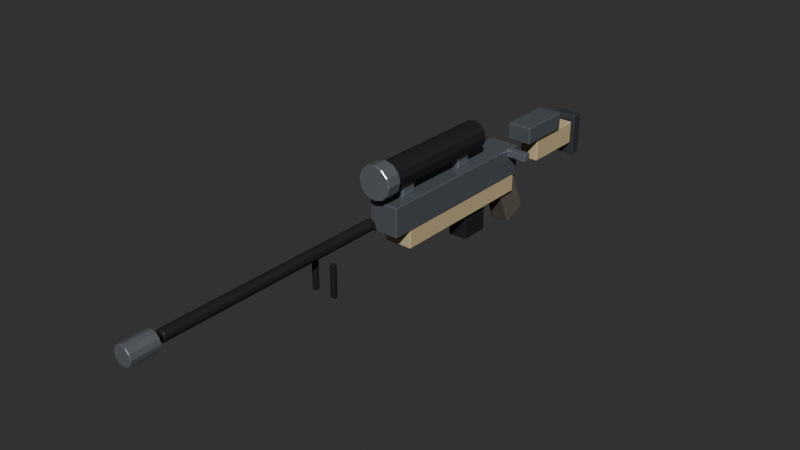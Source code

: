 # Source: awp.blend  (saved by Blender 5.2.44; exported with 4.5.12 LTS)
import bpy
from mathutils import Matrix  # noqa: F401  (used for matrix-valued properties, if any)

bpy.ops.wm.read_factory_settings(use_empty=True)
scene = bpy.context.scene
scene.name = 'Scene'

# ---- collections
col_awp = bpy.data.collections.new('Awp'); scene.collection.children.link(col_awp)

# ---- materials (node trees are filled in below, after node groups)
mat_g_body = bpy.data.materials.new('G_Body')
mat_g_body.diffuse_color = (0.16, 0.18, 0.2, 1.0)
mat_g_tan = bpy.data.materials.new('G_Tan')
mat_g_tan.diffuse_color = (0.55, 0.45, 0.28, 1.0)
mat_g_black = bpy.data.materials.new('G_Black')
mat_g_black.diffuse_color = (0.04, 0.04, 0.045, 1.0)
mat_g_steel = bpy.data.materials.new('G_Steel')
mat_g_steel.diffuse_color = (0.42, 0.45, 0.5, 1.0)
mat_g_grip = bpy.data.materials.new('G_Grip')
mat_g_grip.diffuse_color = (0.14, 0.12, 0.1, 1.0)
mat_g_dark = bpy.data.materials.new('G_Dark')
mat_g_dark.diffuse_color = (0.08, 0.09, 0.1, 1.0)

# ---- material node trees
mat_g_body.use_nodes = True; mat_g_body.node_tree.nodes.clear()
_N = mat_g_body.node_tree.nodes; _L = mat_g_body.node_tree.links
n0 = _N.new('ShaderNodeBsdfPrincipled'); n0.name = 'Principled BSDF'; n0.location = (-200, 100)
n0.inputs[0].default_value = (0.16, 0.18, 0.2, 1.0)
n0.inputs[1].default_value = 0.4
n0.inputs[2].default_value = 0.45
n0.inputs[10].default_value = 0.005
n1 = _N.new('ShaderNodeOutputMaterial'); n1.name = 'Material Output'; n1.location = (200, 100)
_L.new(n0.outputs[0], n1.inputs[0])
n1.is_active_output = True
mat_g_tan.use_nodes = True; mat_g_tan.node_tree.nodes.clear()
_N = mat_g_tan.node_tree.nodes; _L = mat_g_tan.node_tree.links
n0 = _N.new('ShaderNodeBsdfPrincipled'); n0.name = 'Principled BSDF'; n0.location = (-200, 100)
n0.inputs[0].default_value = (0.55, 0.45, 0.28, 1.0)
n0.inputs[1].default_value = 0.05
n0.inputs[2].default_value = 0.65
n0.inputs[10].default_value = 0.005
n1 = _N.new('ShaderNodeOutputMaterial'); n1.name = 'Material Output'; n1.location = (200, 100)
_L.new(n0.outputs[0], n1.inputs[0])
n1.is_active_output = True
mat_g_black.use_nodes = True; mat_g_black.node_tree.nodes.clear()
_N = mat_g_black.node_tree.nodes; _L = mat_g_black.node_tree.links
n0 = _N.new('ShaderNodeBsdfPrincipled'); n0.name = 'Principled BSDF'; n0.location = (-200, 100)
n0.inputs[0].default_value = (0.04, 0.04, 0.045, 1.0)
n0.inputs[1].default_value = 0.3
n0.inputs[10].default_value = 0.005
n1 = _N.new('ShaderNodeOutputMaterial'); n1.name = 'Material Output'; n1.location = (200, 100)
_L.new(n0.outputs[0], n1.inputs[0])
n1.is_active_output = True
mat_g_steel.use_nodes = True; mat_g_steel.node_tree.nodes.clear()
_N = mat_g_steel.node_tree.nodes; _L = mat_g_steel.node_tree.links
n0 = _N.new('ShaderNodeBsdfPrincipled'); n0.name = 'Principled BSDF'; n0.location = (-200, 100)
n0.inputs[0].default_value = (0.42, 0.45, 0.5, 1.0)
n0.inputs[1].default_value = 0.75
n0.inputs[2].default_value = 0.28
n0.inputs[10].default_value = 0.005
n1 = _N.new('ShaderNodeOutputMaterial'); n1.name = 'Material Output'; n1.location = (200, 100)
_L.new(n0.outputs[0], n1.inputs[0])
n1.is_active_output = True
mat_g_grip.use_nodes = True; mat_g_grip.node_tree.nodes.clear()
_N = mat_g_grip.node_tree.nodes; _L = mat_g_grip.node_tree.links
n0 = _N.new('ShaderNodeBsdfPrincipled'); n0.name = 'Principled BSDF'; n0.location = (-200, 100)
n0.inputs[0].default_value = (0.14, 0.12, 0.1, 1.0)
n0.inputs[1].default_value = 0.02
n0.inputs[2].default_value = 0.85
n0.inputs[10].default_value = 0.005
n1 = _N.new('ShaderNodeOutputMaterial'); n1.name = 'Material Output'; n1.location = (200, 100)
_L.new(n0.outputs[0], n1.inputs[0])
n1.is_active_output = True
mat_g_dark.use_nodes = True; mat_g_dark.node_tree.nodes.clear()
_N = mat_g_dark.node_tree.nodes; _L = mat_g_dark.node_tree.links
n0 = _N.new('ShaderNodeBsdfPrincipled'); n0.name = 'Principled BSDF'; n0.location = (-200, 100)
n0.inputs[0].default_value = (0.08, 0.09, 0.1, 1.0)
n0.inputs[1].default_value = 0.4
n0.inputs[2].default_value = 0.55
n0.inputs[10].default_value = 0.005
n1 = _N.new('ShaderNodeOutputMaterial'); n1.name = 'Material Output'; n1.location = (200, 100)
_L.new(n0.outputs[0], n1.inputs[0])
n1.is_active_output = True

# ---- world
world_world = bpy.data.worlds.new('World'); scene.world = world_world
world_world.use_nodes = True; world_world.node_tree.nodes.clear()
_N = world_world.node_tree.nodes; _L = world_world.node_tree.links
n0 = _N.new('ShaderNodeOutputWorld'); n0.name = 'World Output'; n0.location = (200, 100)
n1 = _N.new('ShaderNodeBackground'); n1.name = 'Background'; n1.location = (-200, 100)
n1.inputs[0].default_value = (0.05088, 0.05088, 0.05088, 1.0)
_L.new(n1.outputs[0], n0.inputs[0])
n0.is_active_output = True
world_world.color = (0.018, 0.024, 0.032)
world_world.sun_shadow_jitter_overblur = 0.0

# ---- meshes
me_cube_221 = bpy.data.meshes.new('Cube.221')
me_cube_221.from_pydata([(-0.0375, -0.23, -0.0375), (-0.0375, -0.23, 0.0375), (-0.0375, 0.23, -0.0375), (-0.0375, 0.23, 0.0375), (0.0375, -0.23, -0.0375), (0.0375, -0.23, 0.0375), (0.0375, 0.23, -0.0375), (0.0375, 0.23, 0.0375)], [], [(0, 1, 3, 2), (2, 3, 7, 6), (6, 7, 5, 4), (4, 5, 1, 0), (2, 6, 4, 0), (7, 3, 1, 5)])
_uv = me_cube_221.uv_layers.new(name='UVMap')
_uv.uv.foreach_set('vector', [0.375, 0.0, 0.625, 0.0, 0.625, 0.25, 0.375, 0.25, 0.375, 0.25, 0.625, 0.25, 0.625, 0.5, 0.375, 0.5, 0.375, 0.5, 0.625, 0.5, 0.625, 0.75, 0.375, 0.75, 0.375, 0.75, 0.625, 0.75, 0.625, 1.0, 0.375, 1.0, 0.125, 0.5, 0.375, 0.5, 0.375, 0.75, 0.125, 0.75, 0.625, 0.5, 0.875, 0.5, 0.875, 0.75, 0.625, 0.75])
me_cube_221.materials.append(mat_g_body)
me_cube_221.update()
me_cube_222 = bpy.data.meshes.new('Cube.222')
me_cube_222.from_pydata([(-0.036, -0.2, -0.0275), (-0.036, -0.2, 0.0275), (-0.036, 0.2, -0.0275), (-0.036, 0.2, 0.0275), (0.036, -0.2, -0.0275), (0.036, -0.2, 0.0275), (0.036, 0.2, -0.0275), (0.036, 0.2, 0.0275)], [], [(0, 1, 3, 2), (2, 3, 7, 6), (6, 7, 5, 4), (4, 5, 1, 0), (2, 6, 4, 0), (7, 3, 1, 5)])
_uv = me_cube_222.uv_layers.new(name='UVMap')
_uv.uv.foreach_set('vector', [0.375, 0.0, 0.625, 0.0, 0.625, 0.25, 0.375, 0.25, 0.375, 0.25, 0.625, 0.25, 0.625, 0.5, 0.375, 0.5, 0.375, 0.5, 0.625, 0.5, 0.625, 0.75, 0.375, 0.75, 0.375, 0.75, 0.625, 0.75, 0.625, 1.0, 0.375, 1.0, 0.125, 0.5, 0.375, 0.5, 0.375, 0.75, 0.125, 0.75, 0.625, 0.5, 0.875, 0.5, 0.875, 0.75, 0.625, 0.75])
me_cube_222.materials.append(mat_g_tan)
me_cube_222.update()
me_cylinder_078 = bpy.data.meshes.new('Cylinder.078')
me_cylinder_078.from_pydata([(0.0, 0.014, -0.29), (0.0, 0.014, 0.29), (0.007, 0.01212, -0.29), (0.007, 0.01212, 0.29), (0.01212, 0.007, -0.29), (0.01212, 0.007, 0.29), (0.014, 0.0, -0.29), (0.014, 0.0, 0.29), (0.01212, -0.007, -0.29), (0.01212, -0.007, 0.29), (0.007, -0.01212, -0.29), (0.007, -0.01212, 0.29), (0.0, -0.014, -0.29), (0.0, -0.014, 0.29), (-0.007, -0.01212, -0.29), (-0.007, -0.01212, 0.29), (-0.01212, -0.007, -0.29), (-0.01212, -0.007, 0.29), (-0.014, 0.0, -0.29), (-0.014, 0.0, 0.29), (-0.01212, 0.007, -0.29), (-0.01212, 0.007, 0.29), (-0.007, 0.01212, -0.29), (-0.007, 0.01212, 0.29)], [], [(0, 1, 3, 2), (2, 3, 5, 4), (4, 5, 7, 6), (6, 7, 9, 8), (8, 9, 11, 10), (10, 11, 13, 12), (12, 13, 15, 14), (14, 15, 17, 16), (16, 17, 19, 18), (18, 19, 21, 20), (3, 1, 23, 21, 19, 17, 15, 13, 11, 9, 7, 5), (20, 21, 23, 22), (22, 23, 1, 0), (0, 2, 4, 6, 8, 10, 12, 14, 16, 18, 20, 22)])
_uv = me_cylinder_078.uv_layers.new(name='UVMap')
_uv.uv.foreach_set('vector', [1.0, 0.5, 1.0, 1.0, 0.9167, 1.0, 0.9167, 0.5, 0.9167, 0.5, 0.9167, 1.0, 0.8333, 1.0, 0.8333, 0.5, 0.8333, 0.5, 0.8333, 1.0, 0.75, 1.0, 0.75, 0.5, 0.75, 0.5, 0.75, 1.0, 0.6667, 1.0, 0.6667, 0.5, 0.6667, 0.5, 0.6667, 1.0, 0.5833, 1.0, 0.5833, 0.5, 0.5833, 0.5, 0.5833, 1.0, 0.5, 1.0, 0.5, 0.5, 0.5, 0.5, 0.5, 1.0, 0.4167, 1.0, 0.4167, 0.5, 0.4167, 0.5, 0.4167, 1.0, 0.3333, 1.0, 0.3333, 0.5, 0.3333, 0.5, 0.3333, 1.0, 0.25, 1.0, 0.25, 0.5, 0.25, 0.5, 0.25, 1.0, 0.1667, 1.0, 0.1667, 0.5, 0.37, 0.4578, 0.25, 0.49, 0.13, 0.4578, 0.04215, 0.37, 0.01, 0.25, 0.04215, 0.13, 0.13, 0.04215, 0.25, 0.01, 0.37, 0.04215, 0.4578, 0.13, 0.49, 0.25, 0.4578, 0.37, 0.1667, 0.5, 0.1667, 1.0, 0.08333, 1.0, 0.08333, 0.5, 0.08333, 0.5, 0.08333, 1.0, 7.451e-08, 1.0, 7.451e-08, 0.5, 0.75, 0.49, 0.87, 0.4578, 0.9578, 0.37, 0.99, 0.25, 0.9578, 0.13, 0.87, 0.04215, 0.75, 0.01, 0.63, 0.04215, 0.5422, 0.13, 0.51, 0.25, 0.5422, 0.37, 0.63, 0.4578])
me_cylinder_078.materials.append(mat_g_black)
me_cylinder_078.update()
me_cylinder_079 = bpy.data.meshes.new('Cylinder.079')
me_cylinder_079.from_pydata([(0.0, 0.024, -0.035), (0.0, 0.024, 0.035), (0.012, 0.02078, -0.035), (0.012, 0.02078, 0.035), (0.02078, 0.012, -0.035), (0.02078, 0.012, 0.035), (0.024, 0.0, -0.035), (0.024, 0.0, 0.035), (0.02078, -0.012, -0.035), (0.02078, -0.012, 0.035), (0.012, -0.02078, -0.035), (0.012, -0.02078, 0.035), (0.0, -0.024, -0.035), (0.0, -0.024, 0.035), (-0.012, -0.02078, -0.035), (-0.012, -0.02078, 0.035), (-0.02078, -0.012, -0.035), (-0.02078, -0.012, 0.035), (-0.024, 0.0, -0.035), (-0.024, 0.0, 0.035), (-0.02078, 0.012, -0.035), (-0.02078, 0.012, 0.035), (-0.012, 0.02078, -0.035), (-0.012, 0.02078, 0.035)], [], [(0, 1, 3, 2), (2, 3, 5, 4), (4, 5, 7, 6), (6, 7, 9, 8), (8, 9, 11, 10), (10, 11, 13, 12), (12, 13, 15, 14), (14, 15, 17, 16), (16, 17, 19, 18), (18, 19, 21, 20), (3, 1, 23, 21, 19, 17, 15, 13, 11, 9, 7, 5), (20, 21, 23, 22), (22, 23, 1, 0), (0, 2, 4, 6, 8, 10, 12, 14, 16, 18, 20, 22)])
_uv = me_cylinder_079.uv_layers.new(name='UVMap')
_uv.uv.foreach_set('vector', [1.0, 0.5, 1.0, 1.0, 0.9167, 1.0, 0.9167, 0.5, 0.9167, 0.5, 0.9167, 1.0, 0.8333, 1.0, 0.8333, 0.5, 0.8333, 0.5, 0.8333, 1.0, 0.75, 1.0, 0.75, 0.5, 0.75, 0.5, 0.75, 1.0, 0.6667, 1.0, 0.6667, 0.5, 0.6667, 0.5, 0.6667, 1.0, 0.5833, 1.0, 0.5833, 0.5, 0.5833, 0.5, 0.5833, 1.0, 0.5, 1.0, 0.5, 0.5, 0.5, 0.5, 0.5, 1.0, 0.4167, 1.0, 0.4167, 0.5, 0.4167, 0.5, 0.4167, 1.0, 0.3333, 1.0, 0.3333, 0.5, 0.3333, 0.5, 0.3333, 1.0, 0.25, 1.0, 0.25, 0.5, 0.25, 0.5, 0.25, 1.0, 0.1667, 1.0, 0.1667, 0.5, 0.37, 0.4578, 0.25, 0.49, 0.13, 0.4578, 0.04215, 0.37, 0.01, 0.25, 0.04215, 0.13, 0.13, 0.04215, 0.25, 0.01, 0.37, 0.04215, 0.4578, 0.13, 0.49, 0.25, 0.4578, 0.37, 0.1667, 0.5, 0.1667, 1.0, 0.08333, 1.0, 0.08333, 0.5, 0.08333, 0.5, 0.08333, 1.0, 7.451e-08, 1.0, 7.451e-08, 0.5, 0.75, 0.49, 0.87, 0.4578, 0.9578, 0.37, 0.99, 0.25, 0.9578, 0.13, 0.87, 0.04215, 0.75, 0.01, 0.63, 0.04215, 0.5422, 0.13, 0.51, 0.25, 0.5422, 0.37, 0.63, 0.4578])
me_cylinder_079.materials.append(mat_g_steel)
me_cylinder_079.update()
me_cylinder_080 = bpy.data.meshes.new('Cylinder.080')
me_cylinder_080.from_pydata([(0.0, 0.035, -0.16), (0.0, 0.035, 0.16), (0.0175, 0.03031, -0.16), (0.0175, 0.03031, 0.16), (0.03031, 0.0175, -0.16), (0.03031, 0.0175, 0.16), (0.035, 0.0, -0.16), (0.035, 0.0, 0.16), (0.03031, -0.0175, -0.16), (0.03031, -0.0175, 0.16), (0.0175, -0.03031, -0.16), (0.0175, -0.03031, 0.16), (0.0, -0.035, -0.16), (0.0, -0.035, 0.16), (-0.0175, -0.03031, -0.16), (-0.0175, -0.03031, 0.16), (-0.03031, -0.0175, -0.16), (-0.03031, -0.0175, 0.16), (-0.035, 0.0, -0.16), (-0.035, 0.0, 0.16), (-0.03031, 0.0175, -0.16), (-0.03031, 0.0175, 0.16), (-0.0175, 0.03031, -0.16), (-0.0175, 0.03031, 0.16)], [], [(0, 1, 3, 2), (2, 3, 5, 4), (4, 5, 7, 6), (6, 7, 9, 8), (8, 9, 11, 10), (10, 11, 13, 12), (12, 13, 15, 14), (14, 15, 17, 16), (16, 17, 19, 18), (18, 19, 21, 20), (3, 1, 23, 21, 19, 17, 15, 13, 11, 9, 7, 5), (20, 21, 23, 22), (22, 23, 1, 0), (0, 2, 4, 6, 8, 10, 12, 14, 16, 18, 20, 22)])
_uv = me_cylinder_080.uv_layers.new(name='UVMap')
_uv.uv.foreach_set('vector', [1.0, 0.5, 1.0, 1.0, 0.9167, 1.0, 0.9167, 0.5, 0.9167, 0.5, 0.9167, 1.0, 0.8333, 1.0, 0.8333, 0.5, 0.8333, 0.5, 0.8333, 1.0, 0.75, 1.0, 0.75, 0.5, 0.75, 0.5, 0.75, 1.0, 0.6667, 1.0, 0.6667, 0.5, 0.6667, 0.5, 0.6667, 1.0, 0.5833, 1.0, 0.5833, 0.5, 0.5833, 0.5, 0.5833, 1.0, 0.5, 1.0, 0.5, 0.5, 0.5, 0.5, 0.5, 1.0, 0.4167, 1.0, 0.4167, 0.5, 0.4167, 0.5, 0.4167, 1.0, 0.3333, 1.0, 0.3333, 0.5, 0.3333, 0.5, 0.3333, 1.0, 0.25, 1.0, 0.25, 0.5, 0.25, 0.5, 0.25, 1.0, 0.1667, 1.0, 0.1667, 0.5, 0.37, 0.4578, 0.25, 0.49, 0.13, 0.4578, 0.04215, 0.37, 0.01, 0.25, 0.04215, 0.13, 0.13, 0.04215, 0.25, 0.01, 0.37, 0.04215, 0.4578, 0.13, 0.49, 0.25, 0.4578, 0.37, 0.1667, 0.5, 0.1667, 1.0, 0.08333, 1.0, 0.08333, 0.5, 0.08333, 0.5, 0.08333, 1.0, 7.451e-08, 1.0, 7.451e-08, 0.5, 0.75, 0.49, 0.87, 0.4578, 0.9578, 0.37, 0.99, 0.25, 0.9578, 0.13, 0.87, 0.04215, 0.75, 0.01, 0.63, 0.04215, 0.5422, 0.13, 0.51, 0.25, 0.5422, 0.37, 0.63, 0.4578])
me_cylinder_080.materials.append(mat_g_black)
me_cylinder_080.update()
me_cylinder_081 = bpy.data.meshes.new('Cylinder.081')
me_cylinder_081.from_pydata([(0.0, 0.042, -0.02), (0.0, 0.042, 0.02), (0.021, 0.03637, -0.02), (0.021, 0.03637, 0.02), (0.03637, 0.021, -0.02), (0.03637, 0.021, 0.02), (0.042, 0.0, -0.02), (0.042, 0.0, 0.02), (0.03637, -0.021, -0.02), (0.03637, -0.021, 0.02), (0.021, -0.03637, -0.02), (0.021, -0.03637, 0.02), (0.0, -0.042, -0.02), (0.0, -0.042, 0.02), (-0.021, -0.03637, -0.02), (-0.021, -0.03637, 0.02), (-0.03637, -0.021, -0.02), (-0.03637, -0.021, 0.02), (-0.042, 0.0, -0.02), (-0.042, 0.0, 0.02), (-0.03637, 0.021, -0.02), (-0.03637, 0.021, 0.02), (-0.021, 0.03637, -0.02), (-0.021, 0.03637, 0.02)], [], [(0, 1, 3, 2), (2, 3, 5, 4), (4, 5, 7, 6), (6, 7, 9, 8), (8, 9, 11, 10), (10, 11, 13, 12), (12, 13, 15, 14), (14, 15, 17, 16), (16, 17, 19, 18), (18, 19, 21, 20), (3, 1, 23, 21, 19, 17, 15, 13, 11, 9, 7, 5), (20, 21, 23, 22), (22, 23, 1, 0), (0, 2, 4, 6, 8, 10, 12, 14, 16, 18, 20, 22)])
_uv = me_cylinder_081.uv_layers.new(name='UVMap')
_uv.uv.foreach_set('vector', [1.0, 0.5, 1.0, 1.0, 0.9167, 1.0, 0.9167, 0.5, 0.9167, 0.5, 0.9167, 1.0, 0.8333, 1.0, 0.8333, 0.5, 0.8333, 0.5, 0.8333, 1.0, 0.75, 1.0, 0.75, 0.5, 0.75, 0.5, 0.75, 1.0, 0.6667, 1.0, 0.6667, 0.5, 0.6667, 0.5, 0.6667, 1.0, 0.5833, 1.0, 0.5833, 0.5, 0.5833, 0.5, 0.5833, 1.0, 0.5, 1.0, 0.5, 0.5, 0.5, 0.5, 0.5, 1.0, 0.4167, 1.0, 0.4167, 0.5, 0.4167, 0.5, 0.4167, 1.0, 0.3333, 1.0, 0.3333, 0.5, 0.3333, 0.5, 0.3333, 1.0, 0.25, 1.0, 0.25, 0.5, 0.25, 0.5, 0.25, 1.0, 0.1667, 1.0, 0.1667, 0.5, 0.37, 0.4578, 0.25, 0.49, 0.13, 0.4578, 0.04215, 0.37, 0.01, 0.25, 0.04215, 0.13, 0.13, 0.04215, 0.25, 0.01, 0.37, 0.04215, 0.4578, 0.13, 0.49, 0.25, 0.4578, 0.37, 0.1667, 0.5, 0.1667, 1.0, 0.08333, 1.0, 0.08333, 0.5, 0.08333, 0.5, 0.08333, 1.0, 7.451e-08, 1.0, 7.451e-08, 0.5, 0.75, 0.49, 0.87, 0.4578, 0.9578, 0.37, 0.99, 0.25, 0.9578, 0.13, 0.87, 0.04215, 0.75, 0.01, 0.63, 0.04215, 0.5422, 0.13, 0.51, 0.25, 0.5422, 0.37, 0.63, 0.4578])
me_cylinder_081.materials.append(mat_g_steel)
me_cylinder_081.update()
me_cube_223 = bpy.data.meshes.new('Cube.223')
me_cube_223.from_pydata([(-0.015, -0.02, -0.02), (-0.015, -0.02, 0.02), (-0.015, 0.02, -0.02), (-0.015, 0.02, 0.02), (0.015, -0.02, -0.02), (0.015, -0.02, 0.02), (0.015, 0.02, -0.02), (0.015, 0.02, 0.02)], [], [(0, 1, 3, 2), (2, 3, 7, 6), (6, 7, 5, 4), (4, 5, 1, 0), (2, 6, 4, 0), (7, 3, 1, 5)])
_uv = me_cube_223.uv_layers.new(name='UVMap')
_uv.uv.foreach_set('vector', [0.375, 0.0, 0.625, 0.0, 0.625, 0.25, 0.375, 0.25, 0.375, 0.25, 0.625, 0.25, 0.625, 0.5, 0.375, 0.5, 0.375, 0.5, 0.625, 0.5, 0.625, 0.75, 0.375, 0.75, 0.375, 0.75, 0.625, 0.75, 0.625, 1.0, 0.375, 1.0, 0.125, 0.5, 0.375, 0.5, 0.375, 0.75, 0.125, 0.75, 0.625, 0.5, 0.875, 0.5, 0.875, 0.75, 0.625, 0.75])
me_cube_223.materials.append(mat_g_steel)
me_cube_223.update()
me_cube_224 = bpy.data.meshes.new('Cube.224')
me_cube_224.from_pydata([(-0.015, -0.02, -0.02), (-0.015, -0.02, 0.02), (-0.015, 0.02, -0.02), (-0.015, 0.02, 0.02), (0.015, -0.02, -0.02), (0.015, -0.02, 0.02), (0.015, 0.02, -0.02), (0.015, 0.02, 0.02)], [], [(0, 1, 3, 2), (2, 3, 7, 6), (6, 7, 5, 4), (4, 5, 1, 0), (2, 6, 4, 0), (7, 3, 1, 5)])
_uv = me_cube_224.uv_layers.new(name='UVMap')
_uv.uv.foreach_set('vector', [0.375, 0.0, 0.625, 0.0, 0.625, 0.25, 0.375, 0.25, 0.375, 0.25, 0.625, 0.25, 0.625, 0.5, 0.375, 0.5, 0.375, 0.5, 0.625, 0.5, 0.625, 0.75, 0.375, 0.75, 0.375, 0.75, 0.625, 0.75, 0.625, 1.0, 0.375, 1.0, 0.125, 0.5, 0.375, 0.5, 0.375, 0.75, 0.125, 0.75, 0.625, 0.5, 0.875, 0.5, 0.875, 0.75, 0.625, 0.75])
me_cube_224.materials.append(mat_g_steel)
me_cube_224.update()
me_cube_225 = bpy.data.meshes.new('Cube.225')
me_cube_225.from_pydata([(-0.0375, -0.01, -0.01), (-0.0375, -0.01, 0.01), (-0.0375, 0.01, -0.01), (-0.0375, 0.01, 0.01), (0.0375, -0.01, -0.01), (0.0375, -0.01, 0.01), (0.0375, 0.01, -0.01), (0.0375, 0.01, 0.01)], [], [(0, 1, 3, 2), (2, 3, 7, 6), (6, 7, 5, 4), (4, 5, 1, 0), (2, 6, 4, 0), (7, 3, 1, 5)])
_uv = me_cube_225.uv_layers.new(name='UVMap')
_uv.uv.foreach_set('vector', [0.375, 0.0, 0.625, 0.0, 0.625, 0.25, 0.375, 0.25, 0.375, 0.25, 0.625, 0.25, 0.625, 0.5, 0.375, 0.5, 0.375, 0.5, 0.625, 0.5, 0.625, 0.75, 0.375, 0.75, 0.375, 0.75, 0.625, 0.75, 0.625, 1.0, 0.375, 1.0, 0.125, 0.5, 0.375, 0.5, 0.375, 0.75, 0.125, 0.75, 0.625, 0.5, 0.875, 0.5, 0.875, 0.75, 0.625, 0.75])
me_cube_225.materials.append(mat_g_steel)
me_cube_225.update()
me_cube_226 = bpy.data.meshes.new('Cube.226')
me_cube_226.from_pydata([(-0.025, -0.0375, -0.045), (-0.025, -0.0375, 0.045), (-0.025, 0.0375, -0.045), (-0.025, 0.0375, 0.045), (0.025, -0.0375, -0.045), (0.025, -0.0375, 0.045), (0.025, 0.0375, -0.045), (0.025, 0.0375, 0.045)], [], [(0, 1, 3, 2), (2, 3, 7, 6), (6, 7, 5, 4), (4, 5, 1, 0), (2, 6, 4, 0), (7, 3, 1, 5)])
_uv = me_cube_226.uv_layers.new(name='UVMap')
_uv.uv.foreach_set('vector', [0.375, 0.0, 0.625, 0.0, 0.625, 0.25, 0.375, 0.25, 0.375, 0.25, 0.625, 0.25, 0.625, 0.5, 0.375, 0.5, 0.375, 0.5, 0.625, 0.5, 0.625, 0.75, 0.375, 0.75, 0.375, 0.75, 0.625, 0.75, 0.625, 1.0, 0.375, 1.0, 0.125, 0.5, 0.375, 0.5, 0.375, 0.75, 0.125, 0.75, 0.625, 0.5, 0.875, 0.5, 0.875, 0.75, 0.625, 0.75])
me_cube_226.materials.append(mat_g_black)
me_cube_226.update()
me_cube_227 = bpy.data.meshes.new('Cube.227')
me_cube_227.from_pydata([(-0.025, -0.0325, -0.06), (-0.025, -0.0325, 0.06), (-0.025, 0.0325, -0.06), (-0.025, 0.0325, 0.06), (0.025, -0.0325, -0.06), (0.025, -0.0325, 0.06), (0.025, 0.0325, -0.06), (0.025, 0.0325, 0.06)], [], [(0, 1, 3, 2), (2, 3, 7, 6), (6, 7, 5, 4), (4, 5, 1, 0), (2, 6, 4, 0), (7, 3, 1, 5)])
_uv = me_cube_227.uv_layers.new(name='UVMap')
_uv.uv.foreach_set('vector', [0.375, 0.0, 0.625, 0.0, 0.625, 0.25, 0.375, 0.25, 0.375, 0.25, 0.625, 0.25, 0.625, 0.5, 0.375, 0.5, 0.375, 0.5, 0.625, 0.5, 0.625, 0.75, 0.375, 0.75, 0.375, 0.75, 0.625, 0.75, 0.625, 1.0, 0.375, 1.0, 0.125, 0.5, 0.375, 0.5, 0.375, 0.75, 0.125, 0.75, 0.625, 0.5, 0.875, 0.5, 0.875, 0.75, 0.625, 0.75])
me_cube_227.materials.append(mat_g_grip)
me_cube_227.update()
me_cube_228 = bpy.data.meshes.new('Cube.228')
me_cube_228.from_pydata([(-0.025, -0.08, -0.03), (-0.025, -0.08, 0.03), (-0.025, 0.08, -0.03), (-0.025, 0.08, 0.03), (0.025, -0.08, -0.03), (0.025, -0.08, 0.03), (0.025, 0.08, -0.03), (0.025, 0.08, 0.03)], [], [(0, 1, 3, 2), (2, 3, 7, 6), (6, 7, 5, 4), (4, 5, 1, 0), (2, 6, 4, 0), (7, 3, 1, 5)])
_uv = me_cube_228.uv_layers.new(name='UVMap')
_uv.uv.foreach_set('vector', [0.375, 0.0, 0.625, 0.0, 0.625, 0.25, 0.375, 0.25, 0.375, 0.25, 0.625, 0.25, 0.625, 0.5, 0.375, 0.5, 0.375, 0.5, 0.625, 0.5, 0.625, 0.75, 0.375, 0.75, 0.375, 0.75, 0.625, 0.75, 0.625, 1.0, 0.375, 1.0, 0.125, 0.5, 0.375, 0.5, 0.375, 0.75, 0.125, 0.75, 0.625, 0.5, 0.875, 0.5, 0.875, 0.75, 0.625, 0.75])
me_cube_228.materials.append(mat_g_tan)
me_cube_228.update()
me_cube_229 = bpy.data.meshes.new('Cube.229')
me_cube_229.from_pydata([(-0.03, -0.015, -0.055), (-0.03, -0.015, 0.055), (-0.03, 0.015, -0.055), (-0.03, 0.015, 0.055), (0.03, -0.015, -0.055), (0.03, -0.015, 0.055), (0.03, 0.015, -0.055), (0.03, 0.015, 0.055)], [], [(0, 1, 3, 2), (2, 3, 7, 6), (6, 7, 5, 4), (4, 5, 1, 0), (2, 6, 4, 0), (7, 3, 1, 5)])
_uv = me_cube_229.uv_layers.new(name='UVMap')
_uv.uv.foreach_set('vector', [0.375, 0.0, 0.625, 0.0, 0.625, 0.25, 0.375, 0.25, 0.375, 0.25, 0.625, 0.25, 0.625, 0.5, 0.375, 0.5, 0.375, 0.5, 0.625, 0.5, 0.625, 0.75, 0.375, 0.75, 0.375, 0.75, 0.625, 0.75, 0.625, 1.0, 0.375, 1.0, 0.125, 0.5, 0.375, 0.5, 0.375, 0.75, 0.125, 0.75, 0.625, 0.5, 0.875, 0.5, 0.875, 0.75, 0.625, 0.75])
me_cube_229.materials.append(mat_g_dark)
me_cube_229.update()
me_cube_230 = bpy.data.meshes.new('Cube.230')
me_cube_230.from_pydata([(-0.0325, -0.07, -0.0225), (-0.0325, -0.07, 0.0225), (-0.0325, 0.07, -0.0225), (-0.0325, 0.07, 0.0225), (0.0325, -0.07, -0.0225), (0.0325, -0.07, 0.0225), (0.0325, 0.07, -0.0225), (0.0325, 0.07, 0.0225)], [], [(0, 1, 3, 2), (2, 3, 7, 6), (6, 7, 5, 4), (4, 5, 1, 0), (2, 6, 4, 0), (7, 3, 1, 5)])
_uv = me_cube_230.uv_layers.new(name='UVMap')
_uv.uv.foreach_set('vector', [0.375, 0.0, 0.625, 0.0, 0.625, 0.25, 0.375, 0.25, 0.375, 0.25, 0.625, 0.25, 0.625, 0.5, 0.375, 0.5, 0.375, 0.5, 0.625, 0.5, 0.625, 0.75, 0.375, 0.75, 0.375, 0.75, 0.625, 0.75, 0.625, 1.0, 0.375, 1.0, 0.125, 0.5, 0.375, 0.5, 0.375, 0.75, 0.125, 0.75, 0.625, 0.5, 0.875, 0.5, 0.875, 0.75, 0.625, 0.75])
me_cube_230.materials.append(mat_g_body)
me_cube_230.update()
me_cube_231 = bpy.data.meshes.new('Cube.231')
me_cube_231.from_pydata([(-0.006, -0.006, -0.04), (-0.006, -0.006, 0.04), (-0.006, 0.006, -0.04), (-0.006, 0.006, 0.04), (0.006, -0.006, -0.04), (0.006, -0.006, 0.04), (0.006, 0.006, -0.04), (0.006, 0.006, 0.04)], [], [(0, 1, 3, 2), (2, 3, 7, 6), (6, 7, 5, 4), (4, 5, 1, 0), (2, 6, 4, 0), (7, 3, 1, 5)])
_uv = me_cube_231.uv_layers.new(name='UVMap')
_uv.uv.foreach_set('vector', [0.375, 0.0, 0.625, 0.0, 0.625, 0.25, 0.375, 0.25, 0.375, 0.25, 0.625, 0.25, 0.625, 0.5, 0.375, 0.5, 0.375, 0.5, 0.625, 0.5, 0.625, 0.75, 0.375, 0.75, 0.375, 0.75, 0.625, 0.75, 0.625, 1.0, 0.375, 1.0, 0.125, 0.5, 0.375, 0.5, 0.375, 0.75, 0.125, 0.75, 0.625, 0.5, 0.875, 0.5, 0.875, 0.75, 0.625, 0.75])
me_cube_231.materials.append(mat_g_black)
me_cube_231.update()
me_cube_232 = bpy.data.meshes.new('Cube.232')
me_cube_232.from_pydata([(-0.006, -0.006, -0.04), (-0.006, -0.006, 0.04), (-0.006, 0.006, -0.04), (-0.006, 0.006, 0.04), (0.006, -0.006, -0.04), (0.006, -0.006, 0.04), (0.006, 0.006, -0.04), (0.006, 0.006, 0.04)], [], [(0, 1, 3, 2), (2, 3, 7, 6), (6, 7, 5, 4), (4, 5, 1, 0), (2, 6, 4, 0), (7, 3, 1, 5)])
_uv = me_cube_232.uv_layers.new(name='UVMap')
_uv.uv.foreach_set('vector', [0.375, 0.0, 0.625, 0.0, 0.625, 0.25, 0.375, 0.25, 0.375, 0.25, 0.625, 0.25, 0.625, 0.5, 0.375, 0.5, 0.375, 0.5, 0.625, 0.5, 0.625, 0.75, 0.375, 0.75, 0.375, 0.75, 0.625, 0.75, 0.625, 1.0, 0.375, 1.0, 0.125, 0.5, 0.375, 0.5, 0.375, 0.75, 0.125, 0.75, 0.625, 0.5, 0.875, 0.5, 0.875, 0.75, 0.625, 0.75])
me_cube_232.materials.append(mat_g_black)
me_cube_232.update()

# ---- objects
ob_awp_root = bpy.data.objects.new('Awp_Root', None)
ob_chassis = bpy.data.objects.new('Chassis', me_cube_221)
ob_lower = bpy.data.objects.new('Lower', me_cube_222)
ob_barrel = bpy.data.objects.new('Barrel', me_cylinder_078)
ob_brake = bpy.data.objects.new('Brake', me_cylinder_079)
ob_scope = bpy.data.objects.new('Scope', me_cylinder_080)
ob_scopeobj = bpy.data.objects.new('ScopeObj', me_cylinder_081)
ob_mountf = bpy.data.objects.new('MountF', me_cube_223)
ob_mountr = bpy.data.objects.new('MountR', me_cube_224)
ob_bolt = bpy.data.objects.new('Bolt', me_cube_225)
ob_mag = bpy.data.objects.new('Mag', me_cube_226)
ob_grip = bpy.data.objects.new('Grip', me_cube_227)
ob_stock = bpy.data.objects.new('Stock', me_cube_228)
ob_butt = bpy.data.objects.new('Butt', me_cube_229)
ob_cheek = bpy.data.objects.new('Cheek', me_cube_230)
ob_bipodl = bpy.data.objects.new('BipodL', me_cube_231)
ob_bipodr = bpy.data.objects.new('BipodR', me_cube_232)

# ---- transforms, parenting, visibility, modifiers, constraints
ob_awp_root.location = (0.0, 0.0, 0.0)
ob_awp_root.empty_display_size = 0.03
ob_chassis.parent = ob_awp_root
ob_chassis.location = (0.0, -0.08, 0.018)
_m = ob_chassis.modifiers.new('Bevel', 'BEVEL')
_m.width = 0.003
_m.width_pct = 0.003
_m.segments = 2
ob_lower.parent = ob_awp_root
ob_lower.location = (0.0, -0.06, -0.038)
_m = ob_lower.modifiers.new('Bevel', 'BEVEL')
_m.width = 0.003
_m.width_pct = 0.003
_m.segments = 2
ob_barrel.parent = ob_awp_root
ob_barrel.location = (0.0, -0.64, 0.022)
ob_barrel.rotation_euler = (1.571, 0.0, 0.0)
_m = ob_barrel.modifiers.new('Bevel', 'BEVEL')
_m.width = 0.0015
_m.width_pct = 0.0015
ob_brake.parent = ob_awp_root
ob_brake.location = (0.0, -0.98, 0.022)
ob_brake.rotation_euler = (1.571, 0.0, 0.0)
_m = ob_brake.modifiers.new('Bevel', 'BEVEL')
_m.width = 0.0015
_m.width_pct = 0.0015
ob_scope.parent = ob_awp_root
ob_scope.location = (0.0, -0.14, 0.115)
ob_scope.rotation_euler = (1.571, 0.0, 0.0)
_m = ob_scope.modifiers.new('Bevel', 'BEVEL')
_m.width = 0.0015
_m.width_pct = 0.0015
ob_scopeobj.parent = ob_awp_root
ob_scopeobj.location = (0.0, -0.32, 0.115)
ob_scopeobj.rotation_euler = (1.571, 0.0, 0.0)
_m = ob_scopeobj.modifiers.new('Bevel', 'BEVEL')
_m.width = 0.0015
_m.width_pct = 0.0015
ob_mountf.parent = ob_awp_root
ob_mountf.location = (0.0, -0.24, 0.075)
_m = ob_mountf.modifiers.new('Bevel', 'BEVEL')
_m.width = 0.003
_m.width_pct = 0.003
_m.segments = 2
ob_mountr.parent = ob_awp_root
ob_mountr.location = (0.0, -0.04, 0.075)
_m = ob_mountr.modifiers.new('Bevel', 'BEVEL')
_m.width = 0.003
_m.width_pct = 0.003
_m.segments = 2
ob_bolt.parent = ob_awp_root
ob_bolt.location = (0.05, 0.12, 0.045)
_m = ob_bolt.modifiers.new('Bevel', 'BEVEL')
_m.width = 0.003
_m.width_pct = 0.003
_m.segments = 2
ob_mag.parent = ob_awp_root
ob_mag.location = (0.0, 0.0, -0.09)
_m = ob_mag.modifiers.new('Bevel', 'BEVEL')
_m.width = 0.003
_m.width_pct = 0.003
_m.segments = 2
ob_grip.parent = ob_awp_root
ob_grip.location = (0.0, 0.15, -0.09)
ob_grip.rotation_euler = (0.4, 0.0, 0.0)
_m = ob_grip.modifiers.new('Bevel', 'BEVEL')
_m.width = 0.003
_m.width_pct = 0.003
_m.segments = 2
ob_stock.parent = ob_awp_root
ob_stock.location = (0.0, 0.34, 0.0)
_m = ob_stock.modifiers.new('Bevel', 'BEVEL')
_m.width = 0.003
_m.width_pct = 0.003
_m.segments = 2
ob_butt.parent = ob_awp_root
ob_butt.location = (0.0, 0.44, -0.01)
_m = ob_butt.modifiers.new('Bevel', 'BEVEL')
_m.width = 0.003
_m.width_pct = 0.003
_m.segments = 2
ob_cheek.parent = ob_awp_root
ob_cheek.location = (0.0, 0.28, 0.055)
_m = ob_cheek.modifiers.new('Bevel', 'BEVEL')
_m.width = 0.003
_m.width_pct = 0.003
_m.segments = 2
ob_bipodl.parent = ob_awp_root
ob_bipodl.location = (-0.026, -0.5, -0.044)
_m = ob_bipodl.modifiers.new('Bevel', 'BEVEL')
_m.width = 0.003
_m.width_pct = 0.003
_m.segments = 2
ob_bipodr.parent = ob_awp_root
ob_bipodr.location = (0.026, -0.5, -0.044)
_m = ob_bipodr.modifiers.new('Bevel', 'BEVEL')
_m.width = 0.003
_m.width_pct = 0.003
_m.segments = 2

# ---- collection membership
col_awp.objects.link(ob_awp_root)
col_awp.objects.link(ob_chassis)
col_awp.objects.link(ob_lower)
col_awp.objects.link(ob_barrel)
col_awp.objects.link(ob_brake)
col_awp.objects.link(ob_scope)
col_awp.objects.link(ob_scopeobj)
col_awp.objects.link(ob_mountf)
col_awp.objects.link(ob_mountr)
col_awp.objects.link(ob_bolt)
col_awp.objects.link(ob_mag)
col_awp.objects.link(ob_grip)
col_awp.objects.link(ob_stock)
col_awp.objects.link(ob_butt)
col_awp.objects.link(ob_cheek)
col_awp.objects.link(ob_bipodl)
col_awp.objects.link(ob_bipodr)

# ---- scene / render settings (as saved in the file)
scene.frame_start = 1; scene.frame_end = 250; scene.frame_set(1)
scene.render.engine = 'BLENDER_EEVEE_NEXT'
scene.render.bake_bias = 0.0
scene.render.bake_samples = 0
scene.render.compositor_device = 'GPU'
scene.eevee.use_volume_custom_range = False
scene.eevee.fast_gi_thickness_near = 0.1
scene.eevee.fast_gi_thickness_far = 0.0
scene.eevee.ray_tracing_options.screen_trace_thickness = 0.1
scene.view_settings.look = 'AgX - Medium High Contrast'
bpy.context.view_layer.update()

# ---- added for rendering (the .blend has no active camera and no usable light): camera, sun
cam_auto = bpy.data.cameras.new('AutoCamera')
cam_auto.lens = 50.0
cam_auto.sensor_width = 36.0
cam_auto.clip_end = 1000.0
ob_auto_camera = bpy.data.objects.new('AutoCamera', cam_auto)
scene.collection.objects.link(ob_auto_camera)
ob_auto_camera.location = (1.41884, -1.95531, 1.11641)
ob_auto_camera.rotation_euler = (1.09748, -7.21219e-08, 0.694738)
scene.camera = ob_auto_camera
light_auto_sun = bpy.data.lights.new('AutoSun', 'SUN')
light_auto_sun.energy = 3.0
light_auto_sun.angle = 0.0523599
ob_auto_sun = bpy.data.objects.new('AutoSun', light_auto_sun)
scene.collection.objects.link(ob_auto_sun)
ob_auto_sun.rotation_euler = (0.872665, 0.174533, 0.523599)
bpy.context.view_layer.update()

